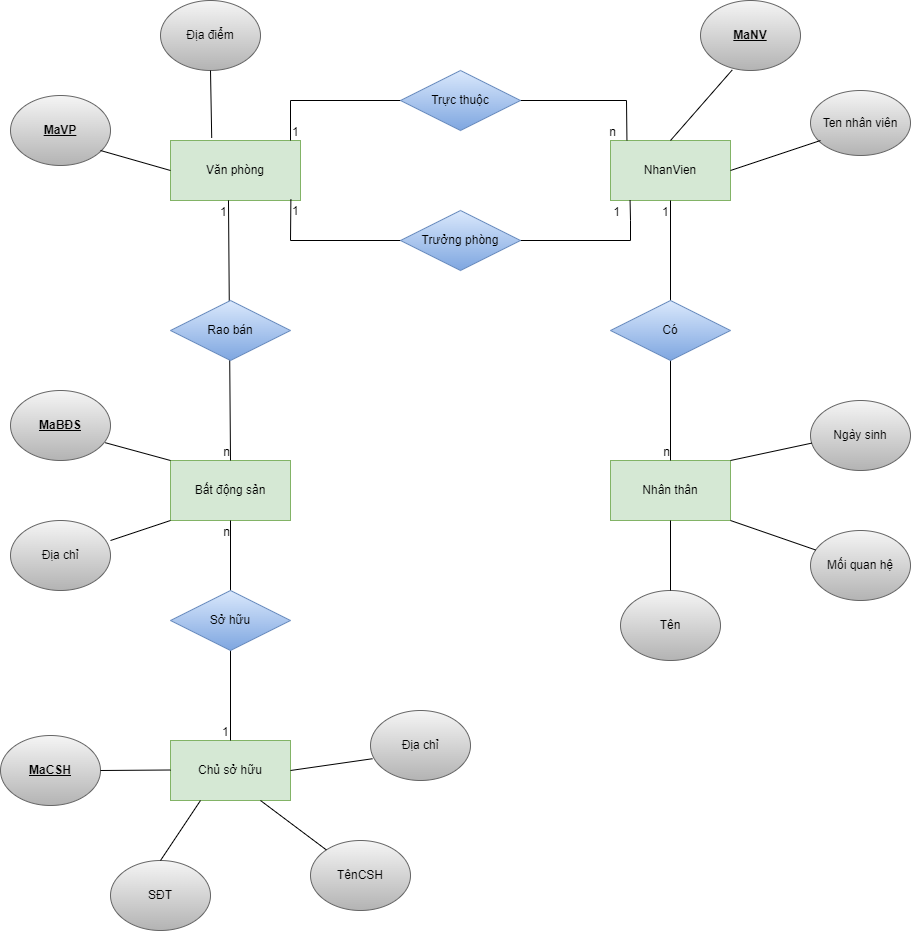

The diagram above was exported from draw.io. Its source (the exported page's mxGraphModel, read from the mxfile embedded in the PNG):
<mxGraphModel dx="1038" dy="581" grid="1" gridSize="10" guides="1" tooltips="1" connect="1" arrows="1" fold="1" page="1" pageScale="1" pageWidth="827" pageHeight="1169" math="0" shadow="0">
  <root>
    <mxCell id="0" />
    <mxCell id="1" parent="0" />
    <mxCell id="jpsBfkChP7GXym8Ua0Zn-1" value="&lt;font style=&quot;vertical-align: inherit&quot;&gt;&lt;font style=&quot;vertical-align: inherit&quot;&gt;NhanVien&lt;/font&gt;&lt;/font&gt;" style="rounded=0;whiteSpace=wrap;html=1;fillColor=#d5e8d4;strokeColor=#82b366;" vertex="1" parent="1">
      <mxGeometry x="680" y="160" width="120" height="60" as="geometry" />
    </mxCell>
    <mxCell id="jpsBfkChP7GXym8Ua0Zn-2" value="&lt;font style=&quot;vertical-align: inherit&quot;&gt;&lt;font style=&quot;vertical-align: inherit&quot;&gt;&lt;b&gt;&lt;u&gt;MaNV&lt;/u&gt;&lt;/b&gt;&lt;/font&gt;&lt;/font&gt;" style="ellipse;whiteSpace=wrap;html=1;rounded=0;fillColor=#f5f5f5;gradientColor=#b3b3b3;strokeColor=#666666;" vertex="1" parent="1">
      <mxGeometry x="770" y="20" width="100" height="70" as="geometry" />
    </mxCell>
    <mxCell id="jpsBfkChP7GXym8Ua0Zn-3" value="&lt;font style=&quot;vertical-align: inherit&quot;&gt;&lt;font style=&quot;vertical-align: inherit&quot;&gt;Ten nhân viên&lt;/font&gt;&lt;/font&gt;" style="ellipse;whiteSpace=wrap;html=1;rounded=0;fillColor=#f5f5f5;gradientColor=#b3b3b3;strokeColor=#666666;" vertex="1" parent="1">
      <mxGeometry x="880" y="110" width="100" height="65" as="geometry" />
    </mxCell>
    <mxCell id="jpsBfkChP7GXym8Ua0Zn-4" value="&lt;font style=&quot;vertical-align: inherit&quot;&gt;&lt;font style=&quot;vertical-align: inherit&quot;&gt;Nhân thân&lt;/font&gt;&lt;/font&gt;" style="rounded=0;whiteSpace=wrap;html=1;fillColor=#d5e8d4;strokeColor=#82b366;" vertex="1" parent="1">
      <mxGeometry x="680" y="480" width="120" height="60" as="geometry" />
    </mxCell>
    <mxCell id="jpsBfkChP7GXym8Ua0Zn-5" value="&lt;font style=&quot;vertical-align: inherit&quot;&gt;&lt;font style=&quot;vertical-align: inherit&quot;&gt;&lt;font style=&quot;vertical-align: inherit&quot;&gt;&lt;font style=&quot;vertical-align: inherit&quot;&gt;&lt;b&gt;&lt;u&gt;MaVP&lt;/u&gt;&lt;/b&gt;&lt;/font&gt;&lt;/font&gt;&lt;/font&gt;&lt;/font&gt;" style="ellipse;whiteSpace=wrap;html=1;rounded=0;fillColor=#f5f5f5;gradientColor=#b3b3b3;strokeColor=#666666;" vertex="1" parent="1">
      <mxGeometry x="80" y="115" width="100" height="70" as="geometry" />
    </mxCell>
    <mxCell id="jpsBfkChP7GXym8Ua0Zn-6" value="&lt;font style=&quot;vertical-align: inherit&quot;&gt;&lt;font style=&quot;vertical-align: inherit&quot;&gt;&lt;font style=&quot;vertical-align: inherit&quot;&gt;&lt;font style=&quot;vertical-align: inherit&quot;&gt;Mối quan hệ&lt;/font&gt;&lt;/font&gt;&lt;/font&gt;&lt;/font&gt;" style="ellipse;whiteSpace=wrap;html=1;rounded=0;fillColor=#f5f5f5;gradientColor=#b3b3b3;strokeColor=#666666;" vertex="1" parent="1">
      <mxGeometry x="880" y="550" width="100" height="70" as="geometry" />
    </mxCell>
    <mxCell id="jpsBfkChP7GXym8Ua0Zn-7" value="&lt;font style=&quot;vertical-align: inherit&quot;&gt;&lt;font style=&quot;vertical-align: inherit&quot;&gt;&lt;font style=&quot;vertical-align: inherit&quot;&gt;&lt;font style=&quot;vertical-align: inherit&quot;&gt;Ngày sinh&lt;/font&gt;&lt;/font&gt;&lt;/font&gt;&lt;/font&gt;" style="ellipse;whiteSpace=wrap;html=1;rounded=0;fillColor=#f5f5f5;gradientColor=#b3b3b3;strokeColor=#666666;" vertex="1" parent="1">
      <mxGeometry x="880" y="420" width="100" height="70" as="geometry" />
    </mxCell>
    <mxCell id="jpsBfkChP7GXym8Ua0Zn-8" value="&lt;font style=&quot;vertical-align: inherit&quot;&gt;&lt;font style=&quot;vertical-align: inherit&quot;&gt;&lt;font style=&quot;vertical-align: inherit&quot;&gt;&lt;font style=&quot;vertical-align: inherit&quot;&gt;Tên&lt;/font&gt;&lt;/font&gt;&lt;/font&gt;&lt;/font&gt;" style="ellipse;whiteSpace=wrap;html=1;rounded=0;fillColor=#f5f5f5;gradientColor=#b3b3b3;strokeColor=#666666;" vertex="1" parent="1">
      <mxGeometry x="690" y="610" width="100" height="70" as="geometry" />
    </mxCell>
    <mxCell id="jpsBfkChP7GXym8Ua0Zn-9" value="&lt;font style=&quot;vertical-align: inherit&quot;&gt;&lt;font style=&quot;vertical-align: inherit&quot;&gt;Văn phòng&lt;/font&gt;&lt;/font&gt;" style="rounded=0;whiteSpace=wrap;html=1;fillColor=#d5e8d4;strokeColor=#82b366;" vertex="1" parent="1">
      <mxGeometry x="240" y="160" width="130" height="60" as="geometry" />
    </mxCell>
    <mxCell id="jpsBfkChP7GXym8Ua0Zn-10" value="&lt;font style=&quot;vertical-align: inherit&quot;&gt;&lt;font style=&quot;vertical-align: inherit&quot;&gt;Địa điểm&lt;/font&gt;&lt;/font&gt;" style="ellipse;whiteSpace=wrap;html=1;rounded=0;fillColor=#f5f5f5;strokeColor=#666666;gradientColor=#b3b3b3;" vertex="1" parent="1">
      <mxGeometry x="230" y="20" width="100" height="70" as="geometry" />
    </mxCell>
    <mxCell id="jpsBfkChP7GXym8Ua0Zn-12" value="&lt;font style=&quot;vertical-align: inherit&quot;&gt;&lt;font style=&quot;vertical-align: inherit&quot;&gt;Bất động sản&lt;/font&gt;&lt;/font&gt;" style="rounded=0;whiteSpace=wrap;html=1;fillColor=#d5e8d4;strokeColor=#82b366;" vertex="1" parent="1">
      <mxGeometry x="240" y="480" width="120" height="60" as="geometry" />
    </mxCell>
    <mxCell id="jpsBfkChP7GXym8Ua0Zn-14" value="Địa chỉ" style="ellipse;whiteSpace=wrap;html=1;rounded=0;fillColor=#f5f5f5;gradientColor=#b3b3b3;strokeColor=#666666;" vertex="1" parent="1">
      <mxGeometry x="440" y="730" width="100" height="70" as="geometry" />
    </mxCell>
    <mxCell id="jpsBfkChP7GXym8Ua0Zn-15" value="&lt;font style=&quot;vertical-align: inherit&quot;&gt;&lt;font style=&quot;vertical-align: inherit&quot;&gt;&lt;b&gt;&lt;u&gt;MaBĐS&lt;/u&gt;&lt;/b&gt;&lt;/font&gt;&lt;/font&gt;" style="ellipse;whiteSpace=wrap;html=1;rounded=0;fillColor=#f5f5f5;gradientColor=#b3b3b3;strokeColor=#666666;" vertex="1" parent="1">
      <mxGeometry x="80" y="410" width="100" height="70" as="geometry" />
    </mxCell>
    <mxCell id="jpsBfkChP7GXym8Ua0Zn-16" value="Chủ sở hữu" style="rounded=0;whiteSpace=wrap;html=1;fillColor=#d5e8d4;strokeColor=#82b366;" vertex="1" parent="1">
      <mxGeometry x="240" y="760" width="120" height="60" as="geometry" />
    </mxCell>
    <mxCell id="jpsBfkChP7GXym8Ua0Zn-17" value="&lt;font style=&quot;vertical-align: inherit&quot;&gt;&lt;font style=&quot;vertical-align: inherit&quot;&gt;SĐT&lt;/font&gt;&lt;/font&gt;" style="ellipse;whiteSpace=wrap;html=1;rounded=0;fillColor=#f5f5f5;gradientColor=#b3b3b3;strokeColor=#666666;" vertex="1" parent="1">
      <mxGeometry x="180" y="880" width="100" height="70" as="geometry" />
    </mxCell>
    <mxCell id="jpsBfkChP7GXym8Ua0Zn-18" value="&lt;font style=&quot;vertical-align: inherit&quot;&gt;&lt;font style=&quot;vertical-align: inherit&quot;&gt;TênCSH&lt;/font&gt;&lt;/font&gt;" style="ellipse;whiteSpace=wrap;html=1;rounded=0;fillColor=#f5f5f5;gradientColor=#b3b3b3;strokeColor=#666666;" vertex="1" parent="1">
      <mxGeometry x="380" y="860" width="100" height="70" as="geometry" />
    </mxCell>
    <mxCell id="jpsBfkChP7GXym8Ua0Zn-19" value="&lt;font style=&quot;vertical-align: inherit&quot;&gt;&lt;font style=&quot;vertical-align: inherit&quot;&gt;&lt;b&gt;&lt;u&gt;MaCSH&lt;/u&gt;&lt;/b&gt;&lt;/font&gt;&lt;/font&gt;" style="ellipse;whiteSpace=wrap;html=1;rounded=0;fillColor=#f5f5f5;gradientColor=#b3b3b3;strokeColor=#666666;" vertex="1" parent="1">
      <mxGeometry x="70" y="755" width="100" height="70" as="geometry" />
    </mxCell>
    <mxCell id="jpsBfkChP7GXym8Ua0Zn-20" value="Địa chỉ" style="ellipse;whiteSpace=wrap;html=1;rounded=0;fillColor=#f5f5f5;gradientColor=#b3b3b3;strokeColor=#666666;" vertex="1" parent="1">
      <mxGeometry x="80" y="540" width="100" height="70" as="geometry" />
    </mxCell>
    <mxCell id="jpsBfkChP7GXym8Ua0Zn-21" value="" style="endArrow=none;html=1;rounded=0;entryX=0.137;entryY=-0.003;entryDx=0;entryDy=0;entryPerimeter=0;" edge="1" parent="1" target="jpsBfkChP7GXym8Ua0Zn-1">
      <mxGeometry relative="1" as="geometry">
        <mxPoint x="360" y="160" as="sourcePoint" />
        <mxPoint x="720" y="140" as="targetPoint" />
        <Array as="points">
          <mxPoint x="360" y="120" />
          <mxPoint x="520" y="120" />
          <mxPoint x="696" y="120" />
        </Array>
      </mxGeometry>
    </mxCell>
    <mxCell id="jpsBfkChP7GXym8Ua0Zn-22" value="1" style="resizable=0;html=1;align=left;verticalAlign=bottom;" connectable="0" vertex="1" parent="jpsBfkChP7GXym8Ua0Zn-21">
      <mxGeometry x="-1" relative="1" as="geometry" />
    </mxCell>
    <mxCell id="jpsBfkChP7GXym8Ua0Zn-23" value="n" style="resizable=0;html=1;align=right;verticalAlign=bottom;" connectable="0" vertex="1" parent="jpsBfkChP7GXym8Ua0Zn-21">
      <mxGeometry x="1" relative="1" as="geometry">
        <mxPoint x="-10" as="offset" />
      </mxGeometry>
    </mxCell>
    <mxCell id="jpsBfkChP7GXym8Ua0Zn-24" value="Trực thuộc" style="shape=rhombus;perimeter=rhombusPerimeter;whiteSpace=wrap;html=1;align=center;fillColor=#dae8fc;gradientColor=#7ea6e0;strokeColor=#6c8ebf;" vertex="1" parent="1">
      <mxGeometry x="470" y="90" width="120" height="60" as="geometry" />
    </mxCell>
    <mxCell id="jpsBfkChP7GXym8Ua0Zn-25" value="" style="endArrow=none;html=1;rounded=0;entryX=0.163;entryY=0.997;entryDx=0;entryDy=0;entryPerimeter=0;exitX=0.926;exitY=0.983;exitDx=0;exitDy=0;exitPerimeter=0;" edge="1" parent="1" source="jpsBfkChP7GXym8Ua0Zn-9" target="jpsBfkChP7GXym8Ua0Zn-1">
      <mxGeometry relative="1" as="geometry">
        <mxPoint x="360" y="225" as="sourcePoint" />
        <mxPoint x="700" y="225" as="targetPoint" />
        <Array as="points">
          <mxPoint x="360" y="260" />
          <mxPoint x="700" y="260" />
          <mxPoint x="700" y="240" />
        </Array>
      </mxGeometry>
    </mxCell>
    <mxCell id="jpsBfkChP7GXym8Ua0Zn-26" value="1" style="resizable=0;html=1;align=left;verticalAlign=bottom;" connectable="0" vertex="1" parent="jpsBfkChP7GXym8Ua0Zn-25">
      <mxGeometry x="-1" relative="1" as="geometry">
        <mxPoint y="20" as="offset" />
      </mxGeometry>
    </mxCell>
    <mxCell id="jpsBfkChP7GXym8Ua0Zn-27" value="1" style="resizable=0;html=1;align=right;verticalAlign=bottom;" connectable="0" vertex="1" parent="jpsBfkChP7GXym8Ua0Zn-25">
      <mxGeometry x="1" relative="1" as="geometry">
        <mxPoint x="-10" y="20" as="offset" />
      </mxGeometry>
    </mxCell>
    <mxCell id="jpsBfkChP7GXym8Ua0Zn-28" value="Trưởng phòng" style="shape=rhombus;perimeter=rhombusPerimeter;whiteSpace=wrap;html=1;align=center;fillColor=#dae8fc;gradientColor=#7ea6e0;strokeColor=#6c8ebf;" vertex="1" parent="1">
      <mxGeometry x="470" y="230" width="120" height="60" as="geometry" />
    </mxCell>
    <mxCell id="jpsBfkChP7GXym8Ua0Zn-29" value="" style="endArrow=none;html=1;rounded=0;entryX=0.5;entryY=0;entryDx=0;entryDy=0;exitX=0.446;exitY=0.997;exitDx=0;exitDy=0;exitPerimeter=0;" edge="1" parent="1" source="jpsBfkChP7GXym8Ua0Zn-9" target="jpsBfkChP7GXym8Ua0Zn-12">
      <mxGeometry relative="1" as="geometry">
        <mxPoint x="300" y="230" as="sourcePoint" />
        <mxPoint x="300" y="470" as="targetPoint" />
      </mxGeometry>
    </mxCell>
    <mxCell id="jpsBfkChP7GXym8Ua0Zn-30" value="1" style="resizable=0;html=1;align=left;verticalAlign=bottom;" connectable="0" vertex="1" parent="jpsBfkChP7GXym8Ua0Zn-29">
      <mxGeometry x="-1" relative="1" as="geometry">
        <mxPoint x="-10" y="20" as="offset" />
      </mxGeometry>
    </mxCell>
    <mxCell id="jpsBfkChP7GXym8Ua0Zn-31" value="n" style="resizable=0;html=1;align=right;verticalAlign=bottom;" connectable="0" vertex="1" parent="jpsBfkChP7GXym8Ua0Zn-29">
      <mxGeometry x="1" relative="1" as="geometry">
        <mxPoint as="offset" />
      </mxGeometry>
    </mxCell>
    <mxCell id="jpsBfkChP7GXym8Ua0Zn-35" value="Rao bán" style="shape=rhombus;perimeter=rhombusPerimeter;whiteSpace=wrap;html=1;align=center;fillColor=#dae8fc;gradientColor=#7ea6e0;strokeColor=#6c8ebf;" vertex="1" parent="1">
      <mxGeometry x="240" y="320" width="120" height="60" as="geometry" />
    </mxCell>
    <mxCell id="jpsBfkChP7GXym8Ua0Zn-36" value="" style="endArrow=none;html=1;rounded=0;entryX=0.5;entryY=1;entryDx=0;entryDy=0;exitX=0.5;exitY=0;exitDx=0;exitDy=0;" edge="1" parent="1" source="jpsBfkChP7GXym8Ua0Zn-16" target="jpsBfkChP7GXym8Ua0Zn-12">
      <mxGeometry relative="1" as="geometry">
        <mxPoint x="300" y="750" as="sourcePoint" />
        <mxPoint x="310" y="490" as="targetPoint" />
      </mxGeometry>
    </mxCell>
    <mxCell id="jpsBfkChP7GXym8Ua0Zn-37" value="1" style="resizable=0;html=1;align=left;verticalAlign=bottom;" connectable="0" vertex="1" parent="jpsBfkChP7GXym8Ua0Zn-36">
      <mxGeometry x="-1" relative="1" as="geometry">
        <mxPoint x="-10" as="offset" />
      </mxGeometry>
    </mxCell>
    <mxCell id="jpsBfkChP7GXym8Ua0Zn-38" value="n" style="resizable=0;html=1;align=right;verticalAlign=bottom;" connectable="0" vertex="1" parent="jpsBfkChP7GXym8Ua0Zn-36">
      <mxGeometry x="1" relative="1" as="geometry">
        <mxPoint y="20" as="offset" />
      </mxGeometry>
    </mxCell>
    <mxCell id="jpsBfkChP7GXym8Ua0Zn-39" value="Sở hữu" style="shape=rhombus;perimeter=rhombusPerimeter;whiteSpace=wrap;html=1;align=center;fillColor=#dae8fc;gradientColor=#7ea6e0;strokeColor=#6c8ebf;" vertex="1" parent="1">
      <mxGeometry x="240" y="610" width="120" height="60" as="geometry" />
    </mxCell>
    <mxCell id="jpsBfkChP7GXym8Ua0Zn-40" value="" style="endArrow=none;html=1;rounded=0;exitX=0.5;exitY=1;exitDx=0;exitDy=0;" edge="1" parent="1" source="jpsBfkChP7GXym8Ua0Zn-1" target="jpsBfkChP7GXym8Ua0Zn-4">
      <mxGeometry relative="1" as="geometry">
        <mxPoint x="310" y="240" as="sourcePoint" />
        <mxPoint x="310" y="490" as="targetPoint" />
      </mxGeometry>
    </mxCell>
    <mxCell id="jpsBfkChP7GXym8Ua0Zn-41" value="1" style="resizable=0;html=1;align=left;verticalAlign=bottom;" connectable="0" vertex="1" parent="jpsBfkChP7GXym8Ua0Zn-40">
      <mxGeometry x="-1" relative="1" as="geometry">
        <mxPoint x="-10" y="20" as="offset" />
      </mxGeometry>
    </mxCell>
    <mxCell id="jpsBfkChP7GXym8Ua0Zn-42" value="n" style="resizable=0;html=1;align=right;verticalAlign=bottom;" connectable="0" vertex="1" parent="jpsBfkChP7GXym8Ua0Zn-40">
      <mxGeometry x="1" relative="1" as="geometry">
        <mxPoint as="offset" />
      </mxGeometry>
    </mxCell>
    <mxCell id="jpsBfkChP7GXym8Ua0Zn-43" value="Có" style="shape=rhombus;perimeter=rhombusPerimeter;whiteSpace=wrap;html=1;align=center;fillColor=#dae8fc;gradientColor=#7ea6e0;strokeColor=#6c8ebf;" vertex="1" parent="1">
      <mxGeometry x="680" y="320" width="120" height="60" as="geometry" />
    </mxCell>
    <mxCell id="jpsBfkChP7GXym8Ua0Zn-44" value="" style="endArrow=none;html=1;rounded=0;entryX=0.317;entryY=-0.043;entryDx=0;entryDy=0;exitX=0.5;exitY=1;exitDx=0;exitDy=0;entryPerimeter=0;" edge="1" parent="1" source="jpsBfkChP7GXym8Ua0Zn-10" target="jpsBfkChP7GXym8Ua0Zn-9">
      <mxGeometry relative="1" as="geometry">
        <mxPoint x="270" y="90" as="sourcePoint" />
        <mxPoint x="430" y="90" as="targetPoint" />
      </mxGeometry>
    </mxCell>
    <mxCell id="jpsBfkChP7GXym8Ua0Zn-45" value="" style="endArrow=none;html=1;rounded=0;entryX=0;entryY=0.5;entryDx=0;entryDy=0;" edge="1" parent="1" target="jpsBfkChP7GXym8Ua0Zn-9">
      <mxGeometry relative="1" as="geometry">
        <mxPoint x="170" y="170" as="sourcePoint" />
        <mxPoint x="330" y="152" as="targetPoint" />
      </mxGeometry>
    </mxCell>
    <mxCell id="jpsBfkChP7GXym8Ua0Zn-47" value="" style="endArrow=none;html=1;rounded=0;entryX=0;entryY=0.5;entryDx=0;entryDy=0;exitX=0.948;exitY=0.746;exitDx=0;exitDy=0;exitPerimeter=0;" edge="1" parent="1" source="jpsBfkChP7GXym8Ua0Zn-15">
      <mxGeometry relative="1" as="geometry">
        <mxPoint x="180" y="450" as="sourcePoint" />
        <mxPoint x="240" y="480" as="targetPoint" />
        <Array as="points" />
      </mxGeometry>
    </mxCell>
    <mxCell id="jpsBfkChP7GXym8Ua0Zn-48" value="" style="endArrow=none;html=1;rounded=0;entryX=0;entryY=0.5;entryDx=0;entryDy=0;exitX=1;exitY=0.286;exitDx=0;exitDy=0;exitPerimeter=0;" edge="1" parent="1" source="jpsBfkChP7GXym8Ua0Zn-20">
      <mxGeometry relative="1" as="geometry">
        <mxPoint x="174.79999999999995" y="522.22" as="sourcePoint" />
        <mxPoint x="240" y="540" as="targetPoint" />
        <Array as="points" />
      </mxGeometry>
    </mxCell>
    <mxCell id="jpsBfkChP7GXym8Ua0Zn-49" value="" style="endArrow=none;html=1;rounded=0;" edge="1" parent="1">
      <mxGeometry relative="1" as="geometry">
        <mxPoint x="170" y="790" as="sourcePoint" />
        <mxPoint x="240" y="789.5" as="targetPoint" />
      </mxGeometry>
    </mxCell>
    <mxCell id="jpsBfkChP7GXym8Ua0Zn-50" value="" style="endArrow=none;html=1;rounded=0;entryX=0.25;entryY=1;entryDx=0;entryDy=0;" edge="1" parent="1" target="jpsBfkChP7GXym8Ua0Zn-16">
      <mxGeometry relative="1" as="geometry">
        <mxPoint x="230" y="880" as="sourcePoint" />
        <mxPoint x="340" y="880" as="targetPoint" />
      </mxGeometry>
    </mxCell>
    <mxCell id="jpsBfkChP7GXym8Ua0Zn-51" value="" style="endArrow=none;html=1;rounded=0;entryX=0.75;entryY=1;entryDx=0;entryDy=0;" edge="1" parent="1" source="jpsBfkChP7GXym8Ua0Zn-18" target="jpsBfkChP7GXym8Ua0Zn-16">
      <mxGeometry relative="1" as="geometry">
        <mxPoint x="300" y="880" as="sourcePoint" />
        <mxPoint x="340" y="820" as="targetPoint" />
      </mxGeometry>
    </mxCell>
    <mxCell id="jpsBfkChP7GXym8Ua0Zn-52" value="" style="endArrow=none;html=1;rounded=0;entryX=1;entryY=0.5;entryDx=0;entryDy=0;exitX=0.02;exitY=0.689;exitDx=0;exitDy=0;exitPerimeter=0;" edge="1" parent="1" source="jpsBfkChP7GXym8Ua0Zn-14" target="jpsBfkChP7GXym8Ua0Zn-16">
      <mxGeometry relative="1" as="geometry">
        <mxPoint x="425.88408748199936" y="825.0030656114994" as="sourcePoint" />
        <mxPoint x="360" y="775.59" as="targetPoint" />
      </mxGeometry>
    </mxCell>
    <mxCell id="jpsBfkChP7GXym8Ua0Zn-53" value="" style="endArrow=none;html=1;rounded=0;entryX=0.5;entryY=1;entryDx=0;entryDy=0;exitX=0.5;exitY=0;exitDx=0;exitDy=0;" edge="1" parent="1" source="jpsBfkChP7GXym8Ua0Zn-8" target="jpsBfkChP7GXym8Ua0Zn-4">
      <mxGeometry relative="1" as="geometry">
        <mxPoint x="770" y="600" as="sourcePoint" />
        <mxPoint x="734.12" y="540" as="targetPoint" />
      </mxGeometry>
    </mxCell>
    <mxCell id="jpsBfkChP7GXym8Ua0Zn-54" value="" style="endArrow=none;html=1;rounded=0;entryX=1;entryY=1;entryDx=0;entryDy=0;" edge="1" parent="1" source="jpsBfkChP7GXym8Ua0Zn-6" target="jpsBfkChP7GXym8Ua0Zn-4">
      <mxGeometry relative="1" as="geometry">
        <mxPoint x="830" y="570" as="sourcePoint" />
        <mxPoint x="800" y="510" as="targetPoint" />
      </mxGeometry>
    </mxCell>
    <mxCell id="jpsBfkChP7GXym8Ua0Zn-55" value="" style="endArrow=none;html=1;rounded=0;exitX=0.012;exitY=0.609;exitDx=0;exitDy=0;exitPerimeter=0;entryX=1;entryY=0;entryDx=0;entryDy=0;" edge="1" parent="1" source="jpsBfkChP7GXym8Ua0Zn-7" target="jpsBfkChP7GXym8Ua0Zn-4">
      <mxGeometry relative="1" as="geometry">
        <mxPoint x="899.3133264396631" y="564.6566632198314" as="sourcePoint" />
        <mxPoint x="800" y="510" as="targetPoint" />
      </mxGeometry>
    </mxCell>
    <mxCell id="jpsBfkChP7GXym8Ua0Zn-56" value="" style="endArrow=none;html=1;rounded=0;entryX=0.5;entryY=0;entryDx=0;entryDy=0;exitX=0.318;exitY=0.991;exitDx=0;exitDy=0;exitPerimeter=0;" edge="1" parent="1" source="jpsBfkChP7GXym8Ua0Zn-2" target="jpsBfkChP7GXym8Ua0Zn-1">
      <mxGeometry relative="1" as="geometry">
        <mxPoint x="776.39" y="92.58" as="sourcePoint" />
        <mxPoint x="777.6" y="159.99999999999997" as="targetPoint" />
      </mxGeometry>
    </mxCell>
    <mxCell id="jpsBfkChP7GXym8Ua0Zn-57" value="" style="endArrow=none;html=1;rounded=0;entryX=1;entryY=0.5;entryDx=0;entryDy=0;" edge="1" parent="1" target="jpsBfkChP7GXym8Ua0Zn-1">
      <mxGeometry relative="1" as="geometry">
        <mxPoint x="890" y="160" as="sourcePoint" />
        <mxPoint x="750" y="170" as="targetPoint" />
      </mxGeometry>
    </mxCell>
  </root>
</mxGraphModel>